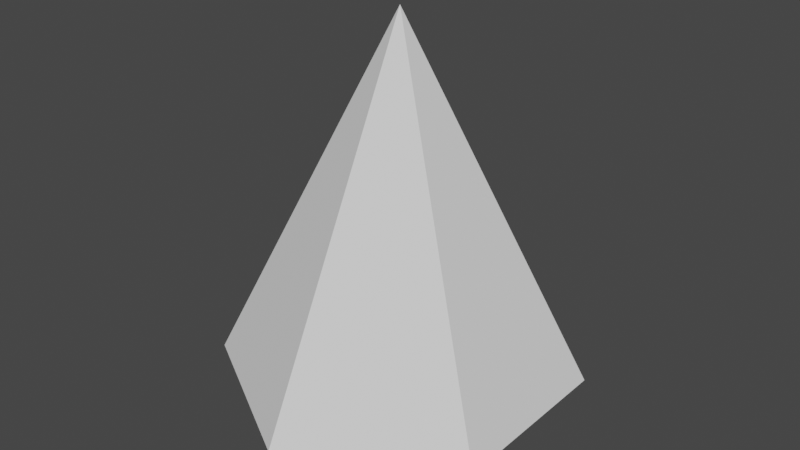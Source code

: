 # Source: missile.blend  (saved by Blender 3.4.6; exported with 4.5.12 LTS)
import bpy
from mathutils import Matrix  # noqa: F401  (used for matrix-valued properties, if any)

bpy.ops.wm.read_factory_settings(use_empty=True)
scene = bpy.context.scene
scene.name = 'Scene'

# ---- collections
col_collection = bpy.data.collections.new('Collection'); scene.collection.children.link(col_collection)

# ---- world
world_world = bpy.data.worlds.new('World'); scene.world = world_world
world_world.use_nodes = True; world_world.node_tree.nodes.clear()
_N = world_world.node_tree.nodes; _L = world_world.node_tree.links
n0 = _N.new('ShaderNodeOutputWorld'); n0.name = 'World Output'; n0.location = (300, 300)
n1 = _N.new('ShaderNodeBackground'); n1.name = 'Background'; n1.location = (10, 300)
n1.inputs[0].default_value = (0.05088, 0.05088, 0.05088, 1.0)
_L.new(n1.outputs[0], n0.inputs[0])
n0.is_active_output = True
world_world.color = (0.05088, 0.05088, 0.05088)
world_world.use_sun_shadow = False
world_world.sun_shadow_jitter_overblur = 0.0

# ---- meshes
me_cone = bpy.data.meshes.new('Cone')
me_cone.from_pydata([(0.0, 1.0, -0.01021), (0.866, 0.5, -0.01021), (0.866, -0.5, -0.01021), (0.0, -1.0, -0.01021), (-0.866, -0.5, -0.01021), (-0.866, 0.5, -0.01021), (0.0, 4.585e-09, 1.99), (0.0, 0.5229, -0.3214), (0.4529, 0.2615, -0.3214), (0.4529, -0.2615, -0.3214), (0.0, -0.5229, -0.3214), (-0.4529, -0.2615, -0.3214), (-0.4529, 0.2615, -0.3214)], [], [(0, 6, 1), (1, 6, 2), (2, 6, 3), (3, 6, 4), (5, 0, 7, 12), (4, 6, 5), (5, 6, 0), (7, 8, 9, 10, 11, 12), (0, 1, 8, 7), (4, 5, 12, 11), (3, 4, 11, 10), (2, 3, 10, 9), (1, 2, 9, 8)])
_uv = me_cone.uv_layers.new(name='UVMap')
_uv.uv.foreach_set('vector', [0.25, 0.49, 0.25, 0.25, 0.4578, 0.37, 0.4578, 0.37, 0.25, 0.25, 0.4578, 0.13, 0.4578, 0.13, 0.25, 0.25, 0.25, 0.01, 0.25, 0.01, 0.25, 0.25, 0.04215, 0.13, 0.04215, 0.37, 0.25, 0.49, 0.25, 0.49, 0.04215, 0.37, 0.04215, 0.13, 0.25, 0.25, 0.04215, 0.37, 0.04215, 0.37, 0.25, 0.25, 0.25, 0.49, 0.75, 0.49, 0.9578, 0.37, 0.9578, 0.13, 0.75, 0.01, 0.5422, 0.13, 0.5422, 0.37, 0.25, 0.49, 0.4578, 0.37, 0.4578, 0.37, 0.25, 0.49, 0.04215, 0.13, 0.04215, 0.37, 0.04215, 0.37, 0.04215, 0.13, 0.25, 0.01, 0.04215, 0.13, 0.04215, 0.13, 0.25, 0.01, 0.4578, 0.13, 0.25, 0.01, 0.25, 0.01, 0.4578, 0.13, 0.4578, 0.37, 0.4578, 0.13, 0.4578, 0.13, 0.4578, 0.37])
me_cone.update()

# ---- objects
ob_cone = bpy.data.objects.new('Cone', me_cone)

# ---- transforms, parenting, visibility, modifiers, constraints
ob_cone.location = (0.0, -4.585e-09, -0.9898)

# ---- collection membership
col_collection.objects.link(ob_cone)

# ---- scene / render settings (as saved in the file)
scene.frame_start = 1; scene.frame_end = 250; scene.frame_set(1)
scene.render.engine = 'BLENDER_EEVEE_NEXT'
scene.cycles.sampling_pattern = 'TABULATED_SOBOL'
scene.cycles.use_light_tree = False
scene.view_settings.view_transform = 'Filmic'
bpy.context.view_layer.update()

# ---- added for rendering (the .blend has no active camera and no usable light): camera, sun
cam_auto = bpy.data.cameras.new('AutoCamera')
cam_auto.lens = 50.0
cam_auto.sensor_width = 36.0
cam_auto.clip_end = 1000.0
ob_auto_camera = bpy.data.objects.new('AutoCamera', cam_auto)
scene.collection.objects.link(ob_auto_camera)
ob_auto_camera.location = (3.25039, -3.90047, 2.4447)
ob_auto_camera.rotation_euler = (1.09748, -7.21219e-08, 0.694738)
scene.camera = ob_auto_camera
light_auto_sun = bpy.data.lights.new('AutoSun', 'SUN')
light_auto_sun.energy = 3.0
light_auto_sun.angle = 0.0523599
ob_auto_sun = bpy.data.objects.new('AutoSun', light_auto_sun)
scene.collection.objects.link(ob_auto_sun)
ob_auto_sun.rotation_euler = (0.872665, 0.174533, 0.523599)
bpy.context.view_layer.update()
